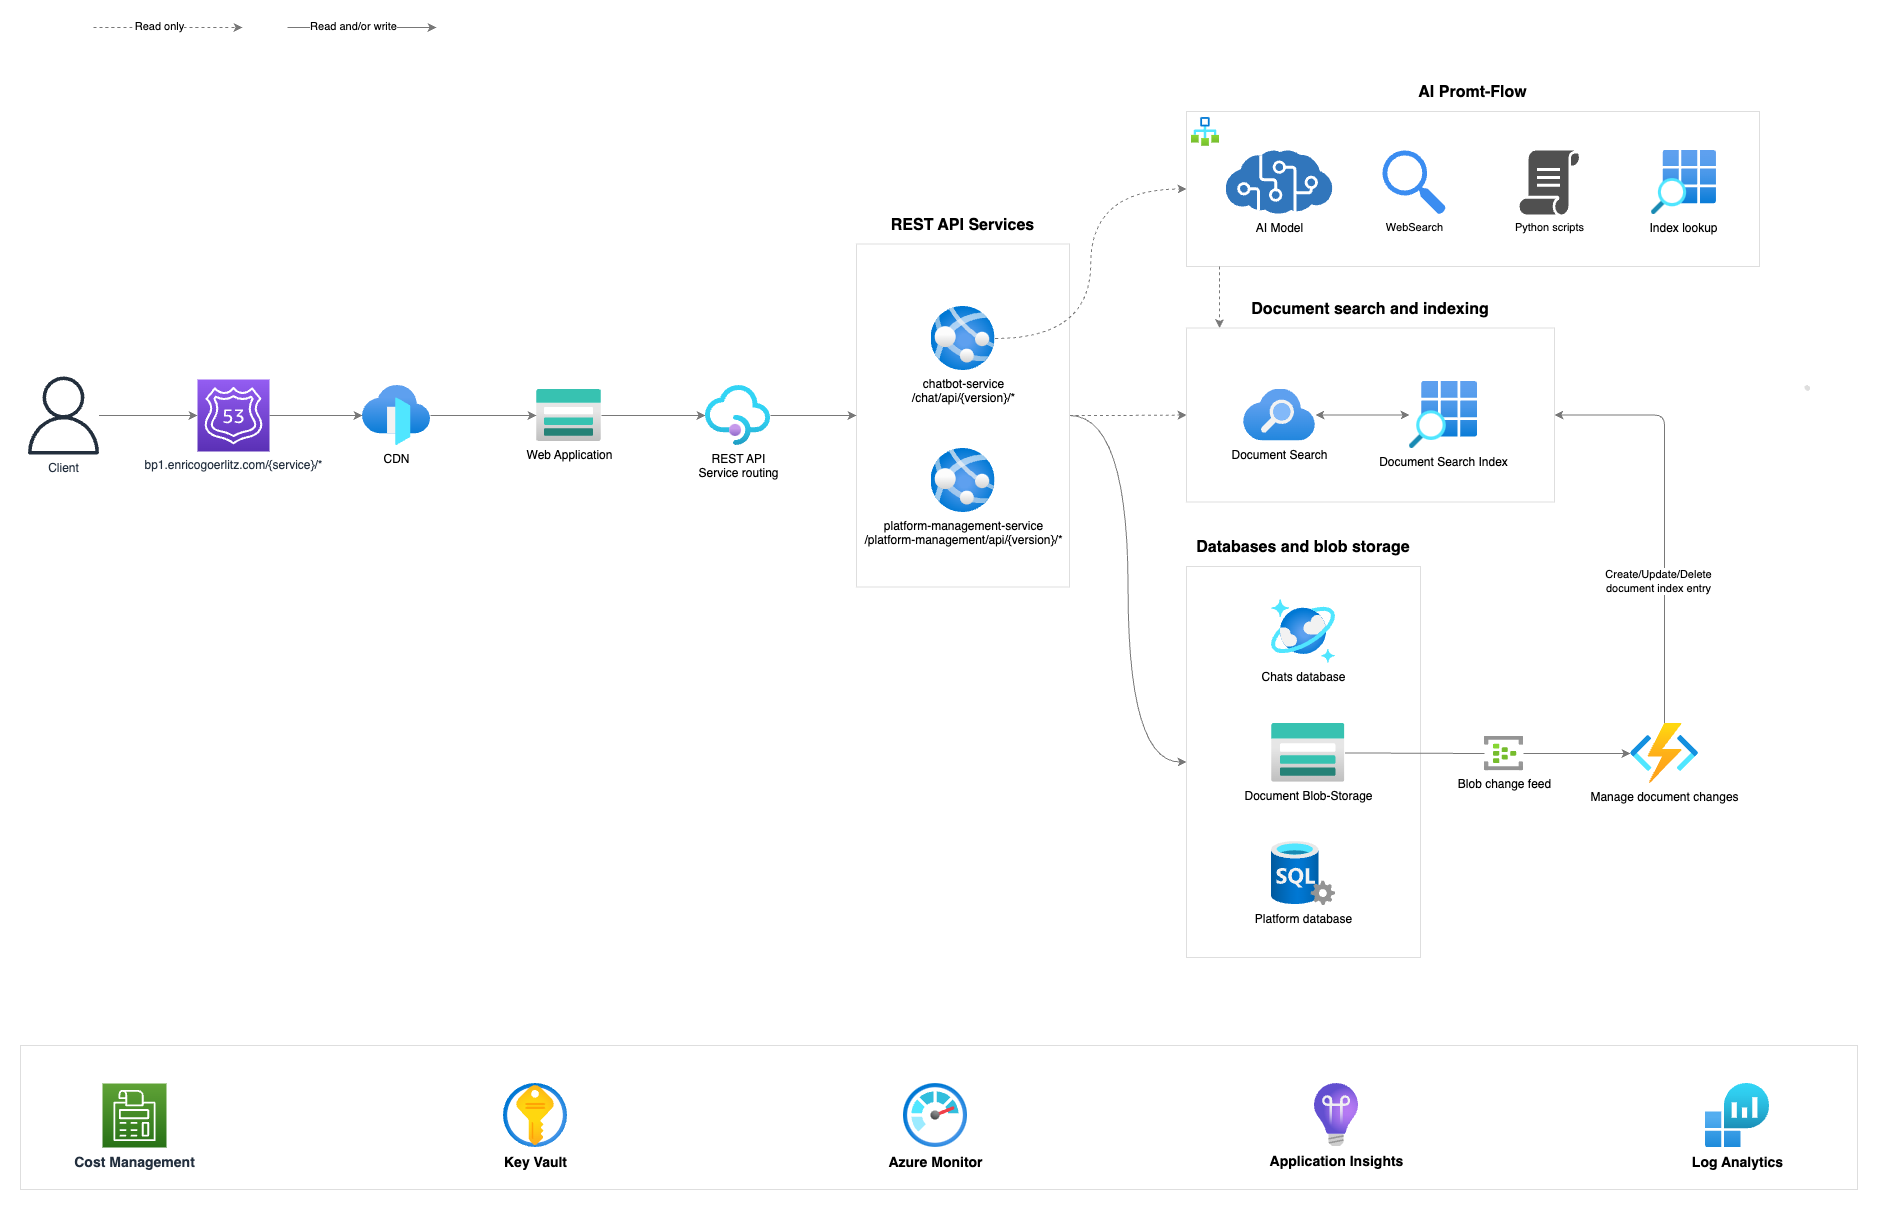

The diagram above was exported from draw.io. Its source (the exported page's mxGraphModel, read from the mxfile embedded in the PNG):
<mxGraphModel dx="1767" dy="844" grid="0" gridSize="10" guides="1" tooltips="1" connect="1" arrows="1" fold="1" page="0" pageScale="1" pageWidth="827" pageHeight="1169" background="#ffffff" math="0" shadow="0">
  <root>
    <mxCell id="0" />
    <mxCell id="1" parent="0" />
    <mxCell id="27" value="AI Promt-Flow" style="rounded=0;whiteSpace=wrap;html=1;fillColor=none;labelPosition=center;verticalLabelPosition=top;align=center;verticalAlign=bottom;spacingBottom=7;fontStyle=1;fontSize=16;strokeColor=#dedede;" vertex="1" parent="1">
      <mxGeometry x="1008" y="107" width="573" height="155" as="geometry" />
    </mxCell>
    <mxCell id="37" value="Databases and blob storage" style="rounded=0;whiteSpace=wrap;html=1;fillColor=none;labelPosition=center;verticalLabelPosition=top;align=center;verticalAlign=bottom;spacingBottom=7;fontStyle=1;fontSize=16;strokeColor=#dedede;labelBackgroundColor=default;" vertex="1" parent="1">
      <mxGeometry x="1008" y="562" width="234" height="391" as="geometry" />
    </mxCell>
    <mxCell id="26" value="Document search and indexing" style="rounded=0;whiteSpace=wrap;html=1;fillColor=none;labelPosition=center;verticalLabelPosition=top;align=center;verticalAlign=bottom;spacingBottom=7;fontStyle=1;fontSize=16;strokeColor=#dedede;" vertex="1" parent="1">
      <mxGeometry x="1008" y="323.5" width="368" height="174" as="geometry" />
    </mxCell>
    <mxCell id="38" style="edgeStyle=orthogonalEdgeStyle;curved=1;html=1;strokeColor=#787878;fontSize=16;startArrow=none;startFill=0;" edge="1" parent="1" source="17" target="37">
      <mxGeometry relative="1" as="geometry" />
    </mxCell>
    <mxCell id="40" style="edgeStyle=orthogonalEdgeStyle;curved=1;html=1;strokeColor=#787878;fontSize=16;startArrow=none;startFill=0;dashed=1;" edge="1" parent="1" source="17" target="26">
      <mxGeometry relative="1" as="geometry" />
    </mxCell>
    <mxCell id="17" value="REST API Services" style="rounded=0;whiteSpace=wrap;html=1;fillColor=none;labelPosition=center;verticalLabelPosition=top;align=center;verticalAlign=bottom;spacingBottom=7;fontStyle=1;fontSize=16;strokeColor=#dedede;" vertex="1" parent="1">
      <mxGeometry x="678" y="239.5" width="213" height="343" as="geometry" />
    </mxCell>
    <mxCell id="2" value="Chats database" style="aspect=fixed;html=1;points=[];align=center;image;fontSize=12;image=img/lib/azure2/databases/Azure_Cosmos_DB.svg;rounded=1;" parent="1" vertex="1">
      <mxGeometry x="1093" y="595" width="64" height="64" as="geometry" />
    </mxCell>
    <mxCell id="15" style="edgeStyle=orthogonalEdgeStyle;curved=1;html=1;strokeColor=#787878;" edge="1" parent="1" source="4" target="14">
      <mxGeometry relative="1" as="geometry" />
    </mxCell>
    <mxCell id="4" value="Web Application" style="aspect=fixed;html=1;points=[];align=center;image;fontSize=12;image=img/lib/azure2/storage/Storage_Accounts.svg;" vertex="1" parent="1">
      <mxGeometry x="358" y="385" width="65" height="52" as="geometry" />
    </mxCell>
    <mxCell id="51" style="edgeStyle=orthogonalEdgeStyle;curved=1;html=1;strokeColor=#787878;fontSize=11;startArrow=none;startFill=0;endArrow=none;endFill=0;" edge="1" parent="1" source="5" target="50">
      <mxGeometry relative="1" as="geometry" />
    </mxCell>
    <mxCell id="5" value="Document Blob-Storage" style="aspect=fixed;html=1;points=[];align=center;image;fontSize=12;image=img/lib/azure2/storage/Storage_Accounts.svg;" vertex="1" parent="1">
      <mxGeometry x="1093" y="719" width="73.49" height="58.79" as="geometry" />
    </mxCell>
    <mxCell id="7" style="edgeStyle=orthogonalEdgeStyle;html=1;curved=1;strokeColor=#787878;" edge="1" parent="1" source="6" target="4">
      <mxGeometry relative="1" as="geometry" />
    </mxCell>
    <mxCell id="6" value="CDN" style="aspect=fixed;html=1;points=[];align=center;image;fontSize=12;image=img/lib/azure2/networking/Front_Doors.svg;" vertex="1" parent="1">
      <mxGeometry x="184" y="381" width="68" height="60" as="geometry" />
    </mxCell>
    <mxCell id="9" style="edgeStyle=orthogonalEdgeStyle;curved=1;html=1;strokeColor=#787878;" edge="1" parent="1" source="8" target="6">
      <mxGeometry relative="1" as="geometry" />
    </mxCell>
    <mxCell id="8" value="bp1.enricogoerlitz.com/{service}/*" style="sketch=0;points=[[0,0,0],[0.25,0,0],[0.5,0,0],[0.75,0,0],[1,0,0],[0,1,0],[0.25,1,0],[0.5,1,0],[0.75,1,0],[1,1,0],[0,0.25,0],[0,0.5,0],[0,0.75,0],[1,0.25,0],[1,0.5,0],[1,0.75,0]];outlineConnect=0;fontColor=#232F3E;gradientColor=#945DF2;gradientDirection=north;fillColor=#5A30B5;strokeColor=#ffffff;dashed=0;verticalLabelPosition=bottom;verticalAlign=top;align=center;html=1;fontSize=12;fontStyle=0;aspect=fixed;shape=mxgraph.aws4.resourceIcon;resIcon=mxgraph.aws4.route_53;" vertex="1" parent="1">
      <mxGeometry x="19" y="375" width="72" height="72" as="geometry" />
    </mxCell>
    <mxCell id="12" style="edgeStyle=orthogonalEdgeStyle;curved=1;html=1;strokeColor=#787878;" edge="1" parent="1" source="10" target="8">
      <mxGeometry relative="1" as="geometry" />
    </mxCell>
    <mxCell id="10" value="Client" style="sketch=0;outlineConnect=0;fontColor=#232F3E;gradientColor=none;fillColor=#232F3D;strokeColor=none;dashed=0;verticalLabelPosition=bottom;verticalAlign=top;align=center;html=1;fontSize=12;fontStyle=0;aspect=fixed;pointerEvents=1;shape=mxgraph.aws4.user;" vertex="1" parent="1">
      <mxGeometry x="-154" y="372" width="78" height="78" as="geometry" />
    </mxCell>
    <mxCell id="34" style="edgeStyle=orthogonalEdgeStyle;curved=1;html=1;entryX=0;entryY=0.5;entryDx=0;entryDy=0;strokeColor=#787878;fontSize=16;startArrow=none;startFill=0;dashed=1;" edge="1" parent="1" source="13" target="27">
      <mxGeometry relative="1" as="geometry" />
    </mxCell>
    <mxCell id="13" value="chatbot-service&lt;br&gt;/chat/api/{version}/*" style="aspect=fixed;html=1;points=[];align=center;image;fontSize=12;image=img/lib/azure2/app_services/App_Services.svg;" vertex="1" parent="1">
      <mxGeometry x="752.5" y="302" width="64" height="64" as="geometry" />
    </mxCell>
    <mxCell id="19" style="edgeStyle=orthogonalEdgeStyle;curved=1;html=1;entryX=0;entryY=0.5;entryDx=0;entryDy=0;strokeColor=#787878;fontSize=16;" edge="1" parent="1" source="14" target="17">
      <mxGeometry relative="1" as="geometry" />
    </mxCell>
    <mxCell id="14" value="REST API&lt;br&gt;Service routing" style="aspect=fixed;html=1;points=[];align=center;image;fontSize=12;image=img/lib/azure2/app_services/API_Management_Services.svg;" vertex="1" parent="1">
      <mxGeometry x="527" y="381" width="65" height="60" as="geometry" />
    </mxCell>
    <mxCell id="16" value="platform-management-service&lt;br&gt;/platform-management/api/{version}/*" style="aspect=fixed;html=1;points=[];align=center;image;fontSize=12;image=img/lib/azure2/app_services/App_Services.svg;" vertex="1" parent="1">
      <mxGeometry x="752.5" y="444" width="64" height="64" as="geometry" />
    </mxCell>
    <mxCell id="21" value="Platform database" style="aspect=fixed;html=1;points=[];align=center;image;fontSize=12;image=img/lib/azure2/databases/SQL_Server.svg;strokeColor=#dedede;fillColor=none;" vertex="1" parent="1">
      <mxGeometry x="1093" y="837" width="64" height="64" as="geometry" />
    </mxCell>
    <mxCell id="24" style="edgeStyle=orthogonalEdgeStyle;curved=1;html=1;strokeColor=#787878;fontSize=16;startArrow=classic;startFill=1;" edge="1" parent="1" source="22" target="23">
      <mxGeometry relative="1" as="geometry" />
    </mxCell>
    <mxCell id="22" value="Document Search" style="aspect=fixed;html=1;points=[];align=center;image;fontSize=12;image=img/lib/azure2/app_services/Search_Services.svg;strokeColor=#dedede;fillColor=none;" vertex="1" parent="1">
      <mxGeometry x="1065" y="384.5" width="72" height="52" as="geometry" />
    </mxCell>
    <mxCell id="23" value="Document Search Index" style="aspect=fixed;html=1;points=[];align=center;image;fontSize=12;image=img/lib/azure2/general/Search_Grid.svg;strokeColor=#dedede;fillColor=none;" vertex="1" parent="1">
      <mxGeometry x="1231" y="377" width="68" height="67" as="geometry" />
    </mxCell>
    <mxCell id="35" style="edgeStyle=orthogonalEdgeStyle;curved=1;html=1;strokeColor=#787878;fontSize=16;startArrow=none;startFill=0;exitX=0;exitY=1;exitDx=0;exitDy=0;entryX=0;entryY=0;entryDx=0;entryDy=0;dashed=1;" edge="1" parent="1">
      <mxGeometry relative="1" as="geometry">
        <mxPoint x="1041" y="262" as="sourcePoint" />
        <mxPoint x="1041" y="323.5" as="targetPoint" />
      </mxGeometry>
    </mxCell>
    <mxCell id="29" value="AI Model" style="sketch=0;aspect=fixed;html=1;points=[];align=center;image;fontSize=12;image=img/lib/mscae/Cognitive_Services.svg;strokeColor=#dedede;fillColor=none;" vertex="1" parent="1">
      <mxGeometry x="1047.6699999999998" y="146" width="106.66" height="64" as="geometry" />
    </mxCell>
    <mxCell id="41" value="" style="aspect=fixed;html=1;points=[];align=center;image;fontSize=12;image=img/lib/azure2/general/Workflow.svg;labelBackgroundColor=default;strokeColor=#dedede;fillColor=none;" vertex="1" parent="1">
      <mxGeometry x="1013" y="113" width="28" height="28.83" as="geometry" />
    </mxCell>
    <mxCell id="42" value="WebSearch" style="sketch=0;html=1;aspect=fixed;strokeColor=none;shadow=0;align=center;verticalAlign=top;fillColor=#3B8DF1;shape=mxgraph.gcp2.search;labelBackgroundColor=default;fontSize=11;labelPosition=center;verticalLabelPosition=bottom;" vertex="1" parent="1">
      <mxGeometry x="1204" y="146" width="63.36" height="64" as="geometry" />
    </mxCell>
    <mxCell id="43" value="Python scripts" style="sketch=0;pointerEvents=1;shadow=0;dashed=0;html=1;strokeColor=none;fillColor=#505050;labelPosition=center;verticalLabelPosition=bottom;verticalAlign=top;outlineConnect=0;align=center;shape=mxgraph.office.concepts.script;labelBackgroundColor=default;fontSize=11;" vertex="1" parent="1">
      <mxGeometry x="1341" y="146" width="60" height="64" as="geometry" />
    </mxCell>
    <mxCell id="45" value="Index lookup" style="aspect=fixed;html=1;points=[];align=center;image;fontSize=12;image=img/lib/azure2/general/Search_Grid.svg;labelBackgroundColor=default;strokeColor=#dedede;fillColor=none;" vertex="1" parent="1">
      <mxGeometry x="1473" y="146" width="64.95" height="64" as="geometry" />
    </mxCell>
    <mxCell id="48" value="" style="shape=stencil(fZbdcgIhDIWfZm8zQAg/17Z9j85U606tdqz9e/tmZ0c0uJ47xP0I5JwEBl59bp8/1kNwn6fj4W39M76ctgM/DCGM++36OJ50NPDjwKvN4bh+PR6+9i/z74/n6ctp9H74nlb4nbmSKZeJCu5vngmZ6jzzNAO7cX8FVKEsBuBKrgKg9oAE8gkCbLeUhEoEQKSUDZDLeWYRKIl8MEDRmHwfyBrBG6Amyu4+kDxxMoB3jhwgYu7TVAsVkFcWCs4CTBEoF4RctKeOxHIf8IXYpikHikAIf+MNUW94AGSSaoAoFIE3AlOyeWU+p2E5S9yfQZcQILVuQOwZdJNoS9Ls3wA5u2XZTIHECqeJ9kDpSaauRiNVcAY1QhdBzeLBli5WazpkSsBLV25uRaqWRyFawTQzRRIQYirJzq5atkBqLfouwqUxLBepthWb10vrWZY6UOAeyKCCtDV625mm9gmUC4Wc3VLJMMIE1BsA2FW9JraVlQB7n3c9oMKhCLEvIM1zBPZ25/umNQ1tVEC2G+fFCC8g398O2hNQuQlVu752DBfA+q0ptnqO5JFmeuIuo9DY7KjY71UxdJV4EntifPWorW++R/dC4t7V3DlIB5cHx2bc7eb3yvX//QNFp+bHDT/+Aw==);lineShape=1;labelBackgroundColor=default;strokeColor=#dedede;fontSize=11;fillColor=none;" vertex="1" parent="1">
      <mxGeometry x="1626.4711712916946" y="381.0753246655504" width="4.672539772115215" height="4.665236216357698" as="geometry" />
    </mxCell>
    <mxCell id="53" style="edgeStyle=orthogonalEdgeStyle;html=1;entryX=1;entryY=0.5;entryDx=0;entryDy=0;strokeColor=#787878;fontSize=11;startArrow=none;startFill=0;endArrow=classic;endFill=1;" edge="1" parent="1" source="49" target="26">
      <mxGeometry relative="1" as="geometry">
        <Array as="points">
          <mxPoint x="1486" y="411" />
        </Array>
      </mxGeometry>
    </mxCell>
    <mxCell id="54" value="Create/Update/Delete&lt;br&gt;document index entry" style="edgeLabel;html=1;align=center;verticalAlign=middle;resizable=0;points=[];fontSize=11;" vertex="1" connectable="0" parent="53">
      <mxGeometry x="-0.3223" y="7" relative="1" as="geometry">
        <mxPoint as="offset" />
      </mxGeometry>
    </mxCell>
    <mxCell id="49" value="Manage document changes" style="aspect=fixed;html=1;points=[];align=center;image;fontSize=12;image=img/lib/azure2/compute/Function_Apps.svg;labelBackgroundColor=default;strokeColor=#dedede;fillColor=none;" vertex="1" parent="1">
      <mxGeometry x="1452" y="719" width="68" height="60" as="geometry" />
    </mxCell>
    <mxCell id="52" style="edgeStyle=orthogonalEdgeStyle;curved=1;html=1;strokeColor=#787878;fontSize=11;startArrow=none;startFill=0;" edge="1" parent="1" source="50" target="49">
      <mxGeometry relative="1" as="geometry" />
    </mxCell>
    <mxCell id="50" value="Blob change feed" style="aspect=fixed;html=1;points=[];align=center;image;fontSize=12;image=img/lib/azure2/analytics/Event_Hubs.svg;labelBackgroundColor=default;strokeColor=#dedede;fillColor=none;" vertex="1" parent="1">
      <mxGeometry x="1306" y="731.5300000000001" width="39" height="34.93" as="geometry" />
    </mxCell>
    <mxCell id="56" value="" style="endArrow=classic;dashed=1;html=1;strokeColor=#787878;fontSize=11;curved=1;endFill=1;" edge="1" parent="1">
      <mxGeometry width="50" height="50" relative="1" as="geometry">
        <mxPoint x="-85" y="23" as="sourcePoint" />
        <mxPoint x="64" y="23" as="targetPoint" />
      </mxGeometry>
    </mxCell>
    <mxCell id="57" value="Read only" style="edgeLabel;html=1;align=center;verticalAlign=middle;resizable=0;points=[];fontSize=11;" vertex="1" connectable="0" parent="56">
      <mxGeometry x="-0.6295" y="2" relative="1" as="geometry">
        <mxPoint x="38" as="offset" />
      </mxGeometry>
    </mxCell>
    <mxCell id="58" value="" style="endArrow=classic;html=1;strokeColor=#787878;fontSize=11;curved=1;endFill=1;" edge="1" parent="1">
      <mxGeometry width="50" height="50" relative="1" as="geometry">
        <mxPoint x="109" y="23" as="sourcePoint" />
        <mxPoint x="258" y="23" as="targetPoint" />
      </mxGeometry>
    </mxCell>
    <mxCell id="59" value="Read and/or write" style="edgeLabel;html=1;align=center;verticalAlign=middle;resizable=0;points=[];fontSize=11;" vertex="1" connectable="0" parent="58">
      <mxGeometry x="-0.6295" y="2" relative="1" as="geometry">
        <mxPoint x="38" as="offset" />
      </mxGeometry>
    </mxCell>
    <mxCell id="63" value="" style="rounded=0;whiteSpace=wrap;html=1;labelBackgroundColor=default;strokeColor=#dedede;fontSize=11;fillColor=none;" vertex="1" parent="1">
      <mxGeometry x="-158" y="1041" width="1837" height="144" as="geometry" />
    </mxCell>
    <mxCell id="64" value="Key Vault" style="aspect=fixed;html=1;points=[];align=center;image;fontSize=14;image=img/lib/azure2/security/Key_Vaults.svg;strokeColor=#dedede;fillColor=none;fontStyle=1" vertex="1" parent="1">
      <mxGeometry x="325" y="1079" width="64" height="64" as="geometry" />
    </mxCell>
    <mxCell id="65" value="Azure Monitor" style="aspect=fixed;html=1;points=[];align=center;image;fontSize=14;image=img/lib/azure2/management_governance/Monitor.svg;labelBackgroundColor=default;strokeColor=#dedede;fillColor=none;fontStyle=1" vertex="1" parent="1">
      <mxGeometry x="725" y="1079" width="64" height="64" as="geometry" />
    </mxCell>
    <mxCell id="66" value="Cost Management" style="sketch=0;points=[[0,0,0],[0.25,0,0],[0.5,0,0],[0.75,0,0],[1,0,0],[0,1,0],[0.25,1,0],[0.5,1,0],[0.75,1,0],[1,1,0],[0,0.25,0],[0,0.5,0],[0,0.75,0],[1,0.25,0],[1,0.5,0],[1,0.75,0]];outlineConnect=0;fontColor=#232F3E;gradientColor=#60A337;gradientDirection=north;fillColor=#277116;strokeColor=#ffffff;dashed=0;verticalLabelPosition=bottom;verticalAlign=top;align=center;html=1;fontSize=14;fontStyle=1;aspect=fixed;shape=mxgraph.aws4.resourceIcon;resIcon=mxgraph.aws4.cost_management;labelBackgroundColor=default;" vertex="1" parent="1">
      <mxGeometry x="-76" y="1079" width="64" height="64" as="geometry" />
    </mxCell>
    <mxCell id="67" value="Application Insights" style="aspect=fixed;html=1;points=[];align=center;image;fontSize=14;image=img/lib/azure2/devops/Application_Insights.svg;labelBackgroundColor=default;strokeColor=#dedede;fillColor=none;fontStyle=1" vertex="1" parent="1">
      <mxGeometry x="1136" y="1079" width="44" height="63" as="geometry" />
    </mxCell>
    <mxCell id="68" value="Log Analytics" style="aspect=fixed;html=1;points=[];align=center;image;fontSize=14;image=img/lib/azure2/analytics/Log_Analytics_Workspaces.svg;labelBackgroundColor=default;strokeColor=#dedede;fillColor=none;fontStyle=1" vertex="1" parent="1">
      <mxGeometry x="1527" y="1079" width="64" height="64" as="geometry" />
    </mxCell>
  </root>
</mxGraphModel>